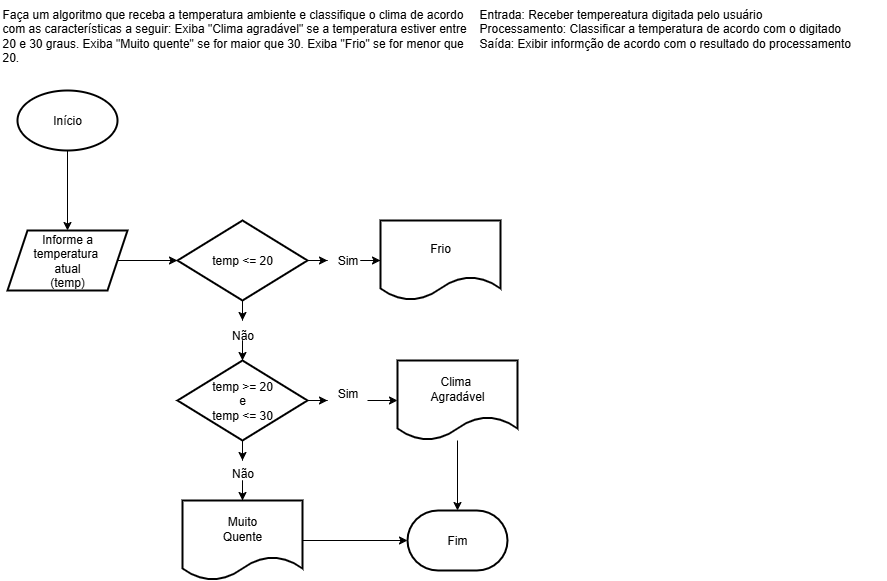

The diagram above was exported from draw.io. Its source (the exported page's mxGraphModel, read from the mxfile embedded in the PNG):
<mxGraphModel dx="2194" dy="603" grid="1" gridSize="10" guides="1" tooltips="1" connect="1" arrows="1" fold="1" page="1" pageScale="1" pageWidth="827" pageHeight="1169" math="0" shadow="0">
  <root>
    <mxCell id="0" />
    <mxCell id="1" parent="0" />
    <mxCell id="aOuzb4BkgFkBlbPW-z2h-87" value="Faça um algoritmo que receba a temperatura ambiente e classifique o clima de acordo &#10;com as características a seguir: Exiba &quot;Clima agradável&quot; se a temperatura estiver entre &#10;20 e 30 graus. Exiba &quot;Muito quente&quot; se for maior que 30. Exiba &quot;Frio&quot; se for menor que &#10;20." style="text;whiteSpace=wrap;html=1;" vertex="1" parent="1">
      <mxGeometry x="-827" width="500" height="80" as="geometry" />
    </mxCell>
    <mxCell id="aOuzb4BkgFkBlbPW-z2h-88" value="Entrada: Receber tempereatura digitada pelo usuário &#10;Processamento: Classificar a temperatura de acordo com o digitado &#10;Saída: Exibir informção de acordo com o resultado do processamento" style="text;whiteSpace=wrap;html=1;" vertex="1" parent="1">
      <mxGeometry x="-350" width="410" height="70" as="geometry" />
    </mxCell>
    <mxCell id="aOuzb4BkgFkBlbPW-z2h-91" value="" style="edgeStyle=orthogonalEdgeStyle;rounded=0;orthogonalLoop=1;jettySize=auto;html=1;" edge="1" parent="1" source="aOuzb4BkgFkBlbPW-z2h-89" target="aOuzb4BkgFkBlbPW-z2h-90">
      <mxGeometry relative="1" as="geometry" />
    </mxCell>
    <mxCell id="aOuzb4BkgFkBlbPW-z2h-89" value="Início" style="strokeWidth=2;html=1;shape=mxgraph.flowchart.start_1;whiteSpace=wrap;" vertex="1" parent="1">
      <mxGeometry x="-810" y="90" width="100" height="60" as="geometry" />
    </mxCell>
    <mxCell id="aOuzb4BkgFkBlbPW-z2h-93" value="" style="edgeStyle=orthogonalEdgeStyle;rounded=0;orthogonalLoop=1;jettySize=auto;html=1;" edge="1" parent="1" source="aOuzb4BkgFkBlbPW-z2h-90" target="aOuzb4BkgFkBlbPW-z2h-92">
      <mxGeometry relative="1" as="geometry" />
    </mxCell>
    <mxCell id="aOuzb4BkgFkBlbPW-z2h-90" value="Informe a&lt;div&gt;temperatura&amp;nbsp;&lt;/div&gt;&lt;div&gt;atual&lt;/div&gt;&lt;div&gt;(temp)&lt;/div&gt;" style="shape=parallelogram;perimeter=parallelogramPerimeter;whiteSpace=wrap;html=1;fixedSize=1;strokeWidth=2;" vertex="1" parent="1">
      <mxGeometry x="-820" y="230" width="120" height="60" as="geometry" />
    </mxCell>
    <mxCell id="aOuzb4BkgFkBlbPW-z2h-95" value="" style="edgeStyle=orthogonalEdgeStyle;rounded=0;orthogonalLoop=1;jettySize=auto;html=1;" edge="1" parent="1" source="aOuzb4BkgFkBlbPW-z2h-96" target="aOuzb4BkgFkBlbPW-z2h-94">
      <mxGeometry relative="1" as="geometry" />
    </mxCell>
    <mxCell id="aOuzb4BkgFkBlbPW-z2h-99" value="" style="edgeStyle=orthogonalEdgeStyle;rounded=0;orthogonalLoop=1;jettySize=auto;html=1;" edge="1" parent="1" source="aOuzb4BkgFkBlbPW-z2h-106" target="aOuzb4BkgFkBlbPW-z2h-98">
      <mxGeometry relative="1" as="geometry" />
    </mxCell>
    <mxCell id="aOuzb4BkgFkBlbPW-z2h-92" value="temp &amp;lt;= 20" style="rhombus;whiteSpace=wrap;html=1;strokeWidth=2;" vertex="1" parent="1">
      <mxGeometry x="-650" y="220" width="130" height="80" as="geometry" />
    </mxCell>
    <mxCell id="aOuzb4BkgFkBlbPW-z2h-94" value="Frio" style="shape=document;whiteSpace=wrap;html=1;boundedLbl=1;strokeWidth=2;" vertex="1" parent="1">
      <mxGeometry x="-447" y="220" width="120" height="80" as="geometry" />
    </mxCell>
    <mxCell id="aOuzb4BkgFkBlbPW-z2h-97" value="" style="edgeStyle=orthogonalEdgeStyle;rounded=0;orthogonalLoop=1;jettySize=auto;html=1;" edge="1" parent="1" source="aOuzb4BkgFkBlbPW-z2h-92" target="aOuzb4BkgFkBlbPW-z2h-96">
      <mxGeometry relative="1" as="geometry">
        <mxPoint x="-520" y="260" as="sourcePoint" />
        <mxPoint x="-447" y="260" as="targetPoint" />
      </mxGeometry>
    </mxCell>
    <mxCell id="aOuzb4BkgFkBlbPW-z2h-96" value="Sim" style="text;html=1;align=center;verticalAlign=middle;resizable=0;points=[];autosize=1;strokeColor=none;fillColor=none;" vertex="1" parent="1">
      <mxGeometry x="-500" y="245" width="40" height="30" as="geometry" />
    </mxCell>
    <mxCell id="aOuzb4BkgFkBlbPW-z2h-101" value="" style="edgeStyle=orthogonalEdgeStyle;rounded=0;orthogonalLoop=1;jettySize=auto;html=1;" edge="1" parent="1" source="aOuzb4BkgFkBlbPW-z2h-103" target="aOuzb4BkgFkBlbPW-z2h-100">
      <mxGeometry relative="1" as="geometry" />
    </mxCell>
    <mxCell id="aOuzb4BkgFkBlbPW-z2h-109" value="" style="edgeStyle=orthogonalEdgeStyle;rounded=0;orthogonalLoop=1;jettySize=auto;html=1;" edge="1" parent="1" source="aOuzb4BkgFkBlbPW-z2h-116" target="aOuzb4BkgFkBlbPW-z2h-108">
      <mxGeometry relative="1" as="geometry" />
    </mxCell>
    <mxCell id="aOuzb4BkgFkBlbPW-z2h-98" value="temp &amp;gt;= 20&lt;div&gt;e&lt;/div&gt;&lt;div&gt;temp &amp;lt;= 30&lt;/div&gt;" style="rhombus;whiteSpace=wrap;html=1;strokeWidth=2;" vertex="1" parent="1">
      <mxGeometry x="-650" y="360" width="130" height="80" as="geometry" />
    </mxCell>
    <mxCell id="aOuzb4BkgFkBlbPW-z2h-100" value="Clima&amp;nbsp;&lt;div&gt;Agradável&lt;/div&gt;" style="shape=document;whiteSpace=wrap;html=1;boundedLbl=1;strokeWidth=2;" vertex="1" parent="1">
      <mxGeometry x="-430" y="360" width="120" height="80" as="geometry" />
    </mxCell>
    <mxCell id="aOuzb4BkgFkBlbPW-z2h-104" value="" style="edgeStyle=orthogonalEdgeStyle;rounded=0;orthogonalLoop=1;jettySize=auto;html=1;" edge="1" parent="1" source="aOuzb4BkgFkBlbPW-z2h-98" target="aOuzb4BkgFkBlbPW-z2h-103">
      <mxGeometry relative="1" as="geometry">
        <mxPoint x="-520" y="390" as="sourcePoint" />
        <mxPoint x="-435" y="390" as="targetPoint" />
      </mxGeometry>
    </mxCell>
    <mxCell id="aOuzb4BkgFkBlbPW-z2h-103" value="Sim&lt;div&gt;&lt;br&gt;&lt;/div&gt;" style="text;html=1;align=center;verticalAlign=middle;resizable=0;points=[];autosize=1;strokeColor=none;fillColor=none;" vertex="1" parent="1">
      <mxGeometry x="-500" y="380" width="40" height="40" as="geometry" />
    </mxCell>
    <mxCell id="aOuzb4BkgFkBlbPW-z2h-107" value="" style="edgeStyle=orthogonalEdgeStyle;rounded=0;orthogonalLoop=1;jettySize=auto;html=1;" edge="1" parent="1" source="aOuzb4BkgFkBlbPW-z2h-92" target="aOuzb4BkgFkBlbPW-z2h-106">
      <mxGeometry relative="1" as="geometry">
        <mxPoint x="-585" y="300" as="sourcePoint" />
        <mxPoint x="-585" y="350" as="targetPoint" />
      </mxGeometry>
    </mxCell>
    <mxCell id="aOuzb4BkgFkBlbPW-z2h-106" value="Não" style="text;html=1;align=center;verticalAlign=middle;resizable=0;points=[];autosize=1;strokeColor=none;fillColor=none;" vertex="1" parent="1">
      <mxGeometry x="-610" y="320" width="50" height="30" as="geometry" />
    </mxCell>
    <mxCell id="aOuzb4BkgFkBlbPW-z2h-108" value="Muito&lt;div&gt;Quente&lt;/div&gt;" style="shape=document;whiteSpace=wrap;html=1;boundedLbl=1;strokeWidth=2;" vertex="1" parent="1">
      <mxGeometry x="-645" y="500" width="120" height="80" as="geometry" />
    </mxCell>
    <mxCell id="aOuzb4BkgFkBlbPW-z2h-112" value="Fim" style="strokeWidth=2;html=1;shape=mxgraph.flowchart.terminator;whiteSpace=wrap;" vertex="1" parent="1">
      <mxGeometry x="-420" y="510" width="100" height="60" as="geometry" />
    </mxCell>
    <mxCell id="aOuzb4BkgFkBlbPW-z2h-113" style="edgeStyle=orthogonalEdgeStyle;rounded=0;orthogonalLoop=1;jettySize=auto;html=1;entryX=0;entryY=0.5;entryDx=0;entryDy=0;entryPerimeter=0;" edge="1" parent="1" source="aOuzb4BkgFkBlbPW-z2h-108" target="aOuzb4BkgFkBlbPW-z2h-112">
      <mxGeometry relative="1" as="geometry" />
    </mxCell>
    <mxCell id="aOuzb4BkgFkBlbPW-z2h-115" style="edgeStyle=orthogonalEdgeStyle;rounded=0;orthogonalLoop=1;jettySize=auto;html=1;entryX=0.5;entryY=0;entryDx=0;entryDy=0;entryPerimeter=0;" edge="1" parent="1" source="aOuzb4BkgFkBlbPW-z2h-100" target="aOuzb4BkgFkBlbPW-z2h-112">
      <mxGeometry relative="1" as="geometry" />
    </mxCell>
    <mxCell id="aOuzb4BkgFkBlbPW-z2h-117" value="" style="edgeStyle=orthogonalEdgeStyle;rounded=0;orthogonalLoop=1;jettySize=auto;html=1;" edge="1" parent="1" source="aOuzb4BkgFkBlbPW-z2h-98" target="aOuzb4BkgFkBlbPW-z2h-116">
      <mxGeometry relative="1" as="geometry">
        <mxPoint x="-585" y="440" as="sourcePoint" />
        <mxPoint x="-585" y="500" as="targetPoint" />
      </mxGeometry>
    </mxCell>
    <mxCell id="aOuzb4BkgFkBlbPW-z2h-116" value="Não&lt;div&gt;&lt;br&gt;&lt;/div&gt;" style="text;html=1;align=center;verticalAlign=middle;resizable=0;points=[];autosize=1;strokeColor=none;fillColor=none;" vertex="1" parent="1">
      <mxGeometry x="-610" y="460" width="50" height="40" as="geometry" />
    </mxCell>
  </root>
</mxGraphModel>